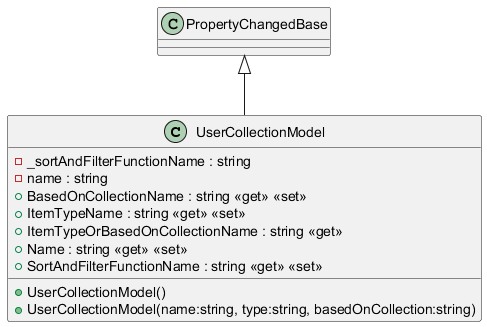

The diagram above was rendered by PlantUML. Its source (embedded in the PNG):
@startuml
class UserCollectionModel {
    - _sortAndFilterFunctionName : string
    - name : string
    + UserCollectionModel()
    + UserCollectionModel(name:string, type:string, basedOnCollection:string)
    + BasedOnCollectionName : string <<get>> <<set>>
    + ItemTypeName : string <<get>> <<set>>
    + ItemTypeOrBasedOnCollectionName : string <<get>>
    + Name : string <<get>> <<set>>
    + SortAndFilterFunctionName : string <<get>> <<set>>
}
PropertyChangedBase <|-- UserCollectionModel
@enduml